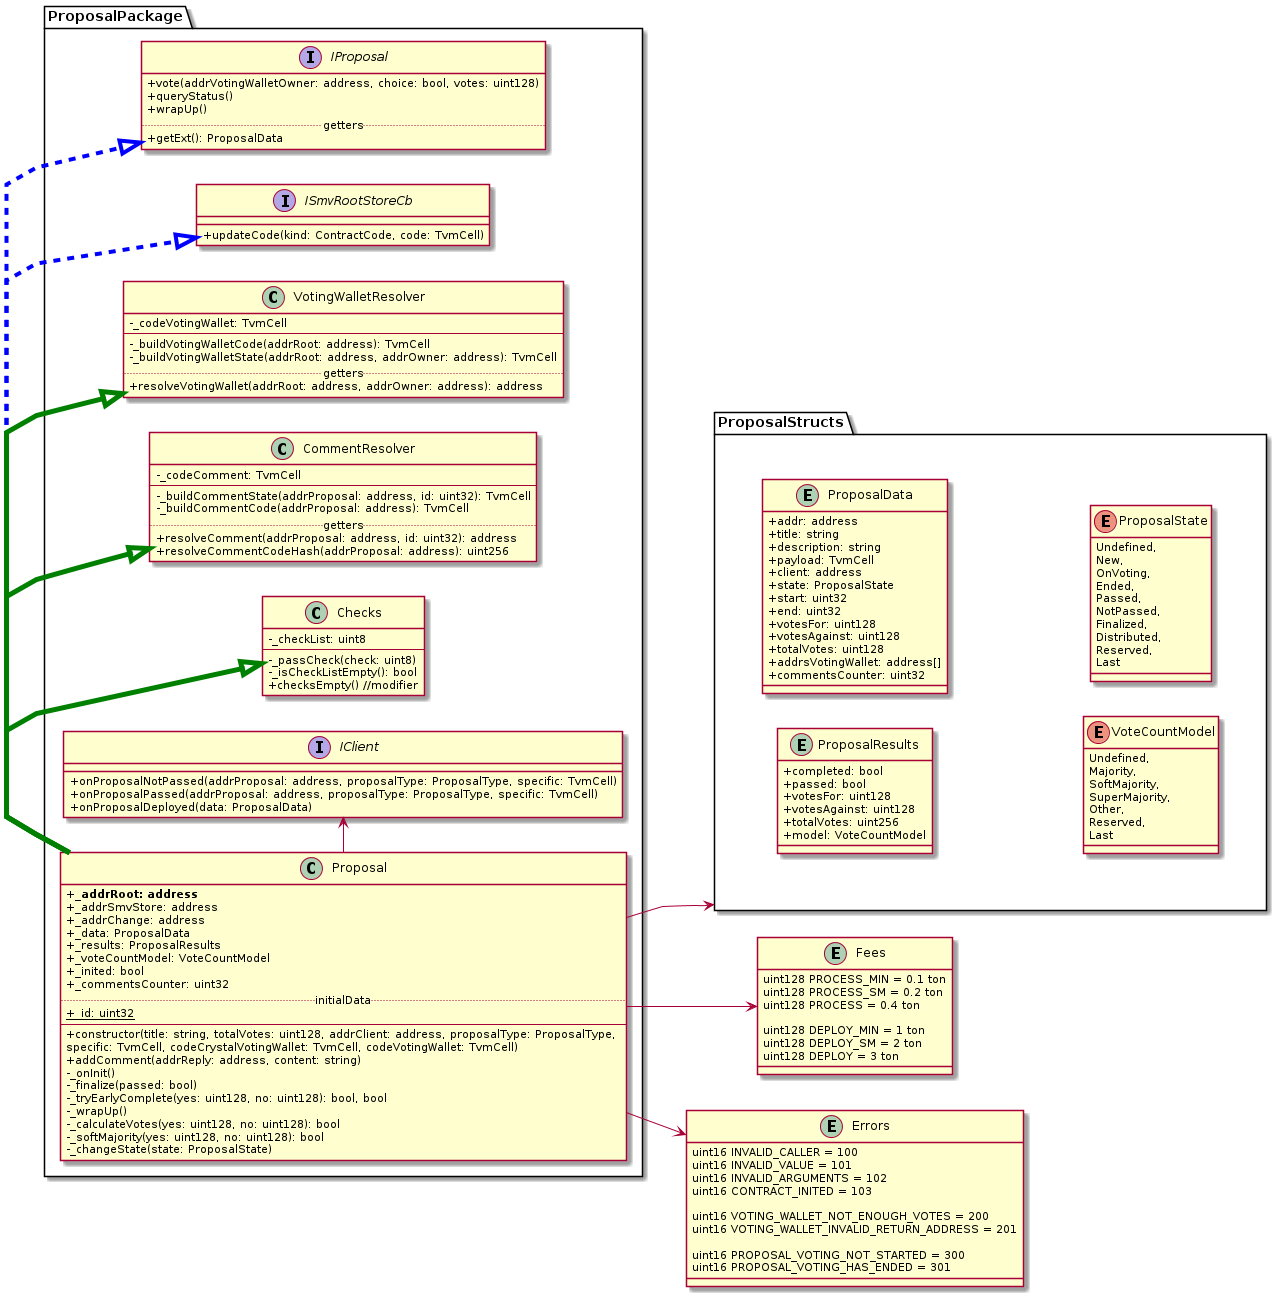

The diagram above was rendered by PlantUML. Its source (embedded in the PNG):
@startuml
skinparam WrapWidth 600
skinparam classAttributeIconSize 0
' hide circle
skinparam linetype ortho
skinparam linetype polyline
top to bottom direction
left to right direction
skinparam componentStyle uml2


package ProposalPackage {

  !include ../smc/Proposal.plantuml
  !include ../smc/Checks.plantuml
  !include ../interfaces/IClient.plantuml
  !include ../interfaces/IProposal.plantuml
  !include ../interfaces/ISmvRootStoreCb.plantuml
  !include ../resolvers/CommentResolver.plantuml
  !include ../resolvers/VotingWalletResolver.plantuml

  Proposal .[#blue,thickness=4]|> IProposal
  Proposal .[#blue,thickness=4]|> ISmvRootStoreCb
  Proposal -[#green,thickness=5]|> VotingWalletResolver
  Proposal -[#green,thickness=5]|> CommentResolver
  Proposal -[#green,thickness=5]|> Checks

  Proposal -> IClient
}

together {
  !include ../structs/ProposalStructs.plantuml
  !include ../libraries/Fees.plantuml
  !include ../libraries/Errors.plantuml
}
Proposal -down-> ProposalStructs
Proposal -down-> Fees
Proposal -down-> Errors

@enduml